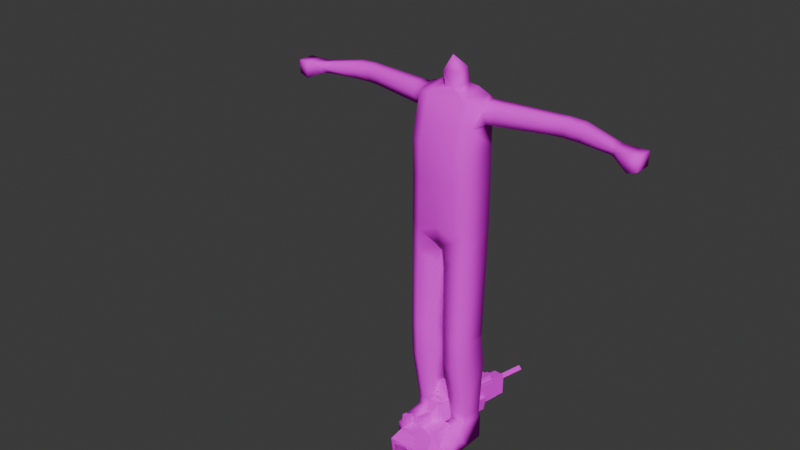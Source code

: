 # Source: generic_enemy.blend  (saved by Blender 5.1.30; exported with 4.5.12 LTS)
import bpy
from mathutils import Matrix  # noqa: F401  (used for matrix-valued properties, if any)

bpy.ops.wm.read_factory_settings(use_empty=True)
scene = bpy.context.scene
scene.name = 'Scene'

# ---- collections
col_collection = bpy.data.collections.new('Collection'); scene.collection.children.link(col_collection)

# ---- images (referenced by path relative to the original .blend; pixels are not part of the script)
import os
ASSET_DIR = os.environ.get("B2B_ASSET_DIR", "")  # directory of the original .blend (textures are referenced by path, not embedded)
HERE = os.path.dirname(os.path.abspath(__file__))  # packed textures are extracted next to this script under _unpacked/

def load_image(name, relpath, width, height, colorspace="sRGB"):
    """Load a texture the original file referenced (path relative to the .blend, or extracted next to this script)."""
    p = next((c for c in (os.path.join(HERE, relpath), os.path.join(ASSET_DIR, relpath)) if relpath and os.path.exists(c)), "")
    if p:
        img = bpy.data.images.load(p, check_existing=True)
        img.name = name
    else:  # same state as the original file: an image datablock whose file is absent (Cycles renders it pink)
        img = bpy.data.images.new(name, width, height)
        img.source = "FILE"
        img.filepath = "//" + (relpath or name)
    img.colorspace_settings.name = colorspace
    return img
img_enemy_png = load_image('enemy.png', 'enemy.png', 1024, 1024, 'sRGB')

# ---- materials (node trees are filled in below, after node groups)
mat_enemy = bpy.data.materials.new('enemy')

# ---- material node trees
mat_enemy.use_nodes = True; mat_enemy.node_tree.nodes.clear()
_N = mat_enemy.node_tree.nodes; _L = mat_enemy.node_tree.links
n0 = _N.new('ShaderNodeBsdfPrincipled'); n0.name = 'Principled BSDF'; n0.location = (-200, 100)
n0.inputs[2].default_value = 1.0
n0.inputs[3].default_value = 1.0
n1 = _N.new('ShaderNodeOutputMaterial'); n1.name = 'Material Output'; n1.location = (200, 100)
n2 = _N.new('ShaderNodeTexImage'); n2.name = 'Image Texture'; n2.location = (-490, 80)
n2.image = img_enemy_png
n2.interpolation = 'Closest'
_L.new(n0.outputs[0], n1.inputs[0])
_L.new(n2.outputs[0], n0.inputs[0])
n1.is_active_output = True

# ---- world
world_world = bpy.data.worlds.new('World'); scene.world = world_world
world_world.use_nodes = True; world_world.node_tree.nodes.clear()
_N = world_world.node_tree.nodes; _L = world_world.node_tree.links
n0 = _N.new('ShaderNodeOutputWorld'); n0.name = 'World Output'; n0.location = (200, 100)
n1 = _N.new('ShaderNodeBackground'); n1.name = 'Background'; n1.location = (-200, 100)
n1.inputs[0].default_value = (0.05088, 0.05088, 0.05088, 1.0)
_L.new(n1.outputs[0], n0.inputs[0])
n0.is_active_output = True
world_world.color = (0.05088, 0.05088, 0.05088)
world_world.sun_shadow_jitter_overblur = 0.0

# ---- meshes
me_cube = bpy.data.meshes.new('Cube')
me_cube.from_pydata([(0.1365, -0.06751, 0.409), (0.02867, -0.05961, 0.409), (0.04999, -0.01617, 0.108), (0.1282, -0.02328, 0.108), (0.1365, -0.0769, 1.436), (0.1365, -0.035, 1.624), (0.156, 0.05683, 1.436), (0.1478, 0.06604, 0.108), (0.04999, 0.04398, 0.108), (0.156, 0.06124, 1.279), (0.1365, -0.0725, 1.279), (0.02867, 0.03477, 0.5412), (0.02867, -0.06398, 0.5412), (0.156, 0.06124, 1.083), (0.1365, -0.0725, 1.083), (0.156, 0.0403, 0.5412), (0.1365, -0.0725, 0.5412), (0.01528, 0.07958, 0.9828), (0.01528, -0.06481, 0.9828), (0.0, 0.07385, 1.436), (0.0, 0.07385, 1.658), (0.0, -0.1, 1.436), (0.0, -0.04553, 1.624), (0.0, 0.07958, 1.279), (0.0, -0.09427, 1.279), (0.0, 0.07958, 1.083), (0.0, -0.09427, 1.083), (0.0, 0.07958, 0.9828), (0.0, -0.06481, 0.9828), (0.02867, 0.05356, 0.409), (0.156, 0.06176, 0.409), (0.156, 0.05729, 1.53), (0.1365, -0.05595, 1.53), (0.0, -0.07276, 1.53), (0.0, 0.07385, 1.547), (0.156, 0.05946, 1.634), (0.156, 0.01813, 1.628), (0.156, 0.01813, 1.534), (0.4834, 0.1022, 1.628), (0.4834, 0.05653, 1.628), (0.4834, 0.1022, 1.554), (0.4834, 0.05653, 1.554), (0.7253, 0.07163, 1.594), (0.7253, 0.0164, 1.594), (0.7253, 0.07163, 1.549), (0.7253, 0.0164, 1.549), (0.5532, 0.05339, 1.554), (0.5532, 0.05339, 1.625), (0.5532, 0.1029, 1.625), (0.5532, 0.1029, 1.554), (0.7865, 0.07163, 1.594), (0.7865, -0.00634, 1.594), (0.7865, 0.07163, 1.519), (0.7865, -0.00634, 1.519), (0.8289, 0.07163, 1.594), (0.8289, -0.00634, 1.594), (0.8289, 0.07163, 1.534), (0.8289, -0.00634, 1.534), (0.1478, -0.02328, -0.003132), (0.1478, 0.06604, -0.003132), (0.04999, -0.02328, -0.003132), (0.04999, 0.06604, -0.003132), (0.1478, -0.09292, 0.07238), (0.04999, -0.09292, 0.07238), (0.1478, -0.09292, -0.003132), (0.04999, -0.09292, -0.003132), (0.1478, -0.1488, 0.05999), (0.1478, -0.1488, -0.003132), (0.04999, -0.1599, 0.06207), (0.08331, -0.1743, 0.05999), (0.08331, -0.1743, -0.003132), (0.04999, -0.1599, -0.003132), (0.0, 0.06281, 1.671), (0.0352, 0.06281, 1.671), (0.0352, -0.0003153, 1.655), (0.0, -0.0003153, 1.655), (0.0, 0.04793, 1.742), (0.0352, 0.04793, 1.742), (0.0352, -0.01519, 1.726), (0.0, -0.01519, 1.726), (0.0, -0.0007161, 1.794), (0.156, 0.05695, 0.972), (0.01802, 0.04934, 0.8922), (0.1365, -0.0725, 0.972), (0.01802, -0.05539, 0.8922), (0.4326, 0.09678, 1.553), (0.4326, 0.05021, 1.554), (0.4326, 0.09678, 1.628), (0.4326, 0.05021, 1.628), (0.04721, 0.04523, 0.1473), (0.04721, -0.02184, 0.1473), (0.1292, -0.02437, 0.1473), (0.1488, 0.05225, 0.1473), (0.02811, 0.03554, 0.5598), (0.02811, -0.06352, 0.5598), (0.156, 0.04118, 0.564), (0.1365, -0.0725, 0.564), (0.6922, 0.03928, 1.55), (0.6922, 0.07561, 1.55), (0.6922, 0.03928, 1.6), (0.6922, 0.07561, 1.6), (0.09395, -0.08778, 0.409), (0.09295, -0.09427, 0.5412), (0.09929, -0.03171, 0.1473), (0.09196, -0.08835, 0.9349), (0.0917, -0.08694, 1.037), (0.1001, -0.02328, 0.108), (0.0929, -0.09394, 0.5619), (0.07955, 0.074, 0.9278), (0.09596, 0.06604, 0.108), (0.08509, 0.05236, 0.5412), (0.09535, 0.0679, 0.1473), (0.08479, 0.05351, 0.5616), (0.07811, 0.07958, 1.028), (0.09132, 0.08026, 0.409), (0.08629, -0.09427, 1.279), (0.08673, -0.04553, 1.624), (0.08469, -0.07276, 1.53), (0.08266, -0.1, 1.436), (0.08985, -0.09427, 1.083), (0.08982, -0.02075, 1.641), (0.08143, 0.06237, 1.666), (0.08149, 0.07958, 1.279), (0.08417, 0.06919, 1.658), (0.08268, 0.07385, 1.547), (0.07886, 0.07958, 1.083), (0.0812, 0.07385, 1.436), (0.6922, 0.022, 1.576), (0.4834, 0.05072, 1.591), (0.156, -0.01322, 1.587), (0.7253, 0.0164, 1.574), (0.5532, 0.04548, 1.586), (0.4326, 0.04019, 1.591), (0.6922, 0.08247, 1.575), (0.4326, 0.1177, 1.595), (0.7253, 0.07163, 1.572), (0.5532, 0.1279, 1.59), (0.4834, 0.1268, 1.595), (0.156, 0.05273, 1.592), (0.1357, 0.05804, 1.646), (0.1973, 0.02291, 1.537), (0.1973, 0.02291, 1.628), (0.1973, 0.06503, 1.633), (0.1973, -0.00526, 1.588), (0.1973, 0.06242, 1.593), (0.1973, 0.06317, 1.534)], [], [(34, 20, 123, 124), (32, 31, 37), (16, 102, 101, 0), (12, 11, 29, 1), (15, 16, 0, 30), (19, 126, 122, 23), (11, 110, 114, 29), (6, 4, 10, 9), (96, 107, 102, 16), (23, 122, 125, 25), (9, 10, 14, 13), (91, 103, 106, 3), (27, 17, 18, 28), (90, 89, 8, 2), (92, 91, 3, 7), (25, 113, 17, 27), (2, 8, 61, 60), (14, 119, 105), (93, 112, 110, 11), (95, 96, 16, 15), (94, 93, 11, 12), (10, 115, 119, 14), (4, 118, 115, 10), (32, 5, 116, 117), (89, 111, 109, 8), (4, 32, 117, 118), (6, 31, 32, 4), (19, 34, 124, 126), (86, 85, 40, 41), (5, 32, 37, 129, 36), (99, 127, 130, 43), (85, 134, 137, 40), (88, 132, 128, 39), (87, 88, 39, 38), (43, 130, 45, 53, 51), (100, 99, 43, 42), (97, 98, 44, 45), (98, 133, 135, 44), (40, 137, 136, 49), (41, 40, 49, 46), (38, 39, 47, 48), (39, 128, 131, 47), (51, 53, 57, 55), (42, 43, 51, 50), (45, 44, 52, 53), (44, 135, 42, 50, 52), (56, 54, 55, 57), (50, 51, 55, 54), (53, 52, 56, 57), (52, 50, 54, 56), (59, 58, 60, 61), (2, 60, 65, 63), (7, 3, 58, 59), (8, 109, 7, 59, 61), (64, 62, 66, 67), (3, 106, 2, 63, 62), (58, 3, 62, 64), (60, 58, 64, 65), (70, 69, 68, 71), (62, 63, 68, 69, 66), (66, 69, 70, 67), (63, 65, 71, 68), (65, 64, 67, 70, 71), (74, 73, 77, 78), (22, 116, 120, 74, 75), (77, 76, 80), (75, 74, 78, 79), (73, 72, 76, 77), (78, 77, 80), (79, 78, 80), (18, 17, 82, 84), (13, 14, 83, 81), (17, 113, 108, 82), (14, 105, 104, 83), (142, 141, 88, 87), (141, 143, 132, 88), (145, 144, 134, 85), (140, 145, 85, 86), (29, 114, 111, 89), (30, 0, 91, 92), (1, 29, 89, 90), (0, 101, 103, 91), (84, 82, 93, 94), (81, 83, 96, 95), (82, 108, 112, 93), (83, 104, 107, 96), (49, 136, 133, 98), (46, 49, 98, 97), (48, 47, 99, 100), (47, 131, 127, 99), (102, 107, 94, 12), (106, 103, 90, 2), (101, 102, 12, 1), (103, 101, 1, 90), (105, 26, 28, 18), (107, 104, 84, 94), (104, 105, 18, 84), (111, 114, 30, 92), (112, 108, 81, 95), (114, 110, 15, 30), (109, 111, 92, 7), (108, 113, 13, 81), (110, 112, 95, 15), (113, 25, 125), (115, 118, 21, 24), (117, 116, 22, 33), (105, 119, 26), (119, 115, 24, 26), (118, 117, 33, 21), (120, 116, 5), (120, 121, 73, 74), (125, 122, 9, 13), (122, 126, 6, 9), (126, 124, 31, 6), (125, 13, 113), (121, 123, 20, 72, 73), (128, 132, 86, 41), (130, 127, 97, 45), (143, 129, 37, 140), (127, 131, 46, 97), (131, 128, 41, 46), (137, 134, 87, 38), (144, 138, 35, 142), (133, 136, 48, 100), (135, 133, 100, 42), (136, 137, 38, 48), (124, 123, 139, 35, 31), (31, 35, 138), (139, 123, 121), (120, 5, 139, 121), (36, 35, 139), (5, 36, 139), (134, 144, 142, 87), (132, 143, 140, 86), (37, 31, 145, 140), (31, 138, 144, 145), (36, 129, 143, 141), (35, 36, 141, 142)])
me_cube.polygons.foreach_set('use_smooth', [True] * 138)
_k = {(44, 45): 0.57768, (52, 53): 0.57768, (45, 53): 0.57768, (44, 52): 0.57768, (54, 55): 0.79758, (54, 56): 0.79758, (55, 57): 0.79758, (56, 57): 1.0, (53, 57): 0.57768, (52, 56): 0.57768}
me_cube.attributes.new('crease_edge', 'FLOAT', 'EDGE').data.foreach_set('value', [_k.get((min(e.vertices), max(e.vertices)), 0.0) for e in me_cube.edges])
_uv = me_cube.uv_layers.new(name='UVMap')
_uv.uv.foreach_set('vector', [0.1468, 0.7982, 0.1468, 0.8214, 0.1644, 0.8214, 0.1641, 0.7982, 0.1794, 0.7946, 0.1794, 0.7988, 0.1794, 0.7992, 0.125, 0.4688, 0.07083, 0.4688, 0.07168, 0.375, 0.125, 0.375, 0.1528, 0.5878, 0.1528, 0.5878, 0.1528, 0.5601, 0.1528, 0.5601, 0.1794, 0.5878, 0.1794, 0.5878, 0.1794, 0.5601, 0.1794, 0.5601, 0.1468, 0.775, 0.1638, 0.775, 0.1638, 0.7422, 0.1468, 0.7422, 0.1528, 0.5878, 0.1646, 0.5878, 0.1659, 0.5601, 0.1528, 0.5601, 0.1794, 0.775, 0.1794, 0.775, 0.1794, 0.7422, 0.1794, 0.7422, 0.3401, 0.3982, 0.3283, 0.3975, 0.3283, 0.3898, 0.3401, 0.3898, 0.1468, 0.7422, 0.1638, 0.7422, 0.1633, 0.7011, 0.1468, 0.7011, 0.1794, 0.7422, 0.1794, 0.7422, 0.1794, 0.7011, 0.1794, 0.7011, 0.1779, 0.5053, 0.1676, 0.5053, 0.1677, 0.4971, 0.1777, 0.4971, 0.1468, 0.6802, 0.15, 0.6802, 0.15, 0.6802, 0.1468, 0.6802, 0.1567, 0.5053, 0.1567, 0.5053, 0.1572, 0.4971, 0.1572, 0.4971, 0.1779, 0.5053, 0.1779, 0.5053, 0.1777, 0.4971, 0.1777, 0.4971, 0.009997, 0.6876, 0.0588, 0.6529, 0.01954, 0.6249, 0.009997, 0.6249, 0.5328, 0.3495, 0.5328, 0.3495, 0.5328, 0.28, 0.5328, 0.28, 0.1075, 0.6876, 0.06613, 0.6876, 0.06728, 0.6589, 0.1527, 0.5916, 0.1645, 0.592, 0.1646, 0.5878, 0.1528, 0.5878, 0.3704, 0.3988, 0.345, 0.3988, 0.345, 0.3905, 0.3702, 0.3905, 0.3121, 0.3963, 0.2385, 0.3963, 0.2391, 0.3892, 0.3121, 0.3892, 0.1797, 0.8281, 0.1518, 0.8281, 0.1532, 0.7578, 0.1797, 0.7578, 0.06932, 0.8722, 0.09508, 0.8722, 0.09381, 0.8042, 0.06932, 0.8042, 0.06932, 0.913, 0.06932, 0.9537, 0.09365, 0.9537, 0.09437, 0.913, 0.1567, 0.5053, 0.1667, 0.5053, 0.1669, 0.4971, 0.1572, 0.4971, 0.06932, 0.8722, 0.06932, 0.913, 0.09437, 0.913, 0.09508, 0.8722, 0.1794, 0.775, 0.1794, 0.7982, 0.1794, 0.7946, 0.1794, 0.775, 0.1468, 0.775, 0.1468, 0.7982, 0.1641, 0.7982, 0.1638, 0.775, 0.2373, 0.7996, 0.2373, 0.7996, 0.2479, 0.7997, 0.2479, 0.7997, 0.1794, 0.8143, 0.1794, 0.7946, 0.1794, 0.7992, 0.1794, 0.8066, 0.1794, 0.8151, 0.2916, 0.8092, 0.2916, 0.8043, 0.2985, 0.8038, 0.2985, 0.808, 0.2373, 0.7996, 0.2373, 0.8082, 0.2479, 0.8082, 0.2479, 0.7997, 0.2373, 0.8152, 0.2373, 0.8074, 0.2479, 0.8075, 0.2479, 0.8152, 0.2373, 0.8152, 0.2373, 0.8152, 0.2479, 0.8152, 0.2479, 0.8152, 0.521, 0.8437, 0.521, 0.826, 0.521, 0.8037, 0.576, 0.7769, 0.576, 0.8437, 0.2916, 0.8092, 0.2916, 0.8092, 0.2985, 0.808, 0.2985, 0.808, 0.2916, 0.7989, 0.2916, 0.7989, 0.2985, 0.7987, 0.2985, 0.7987, 0.2916, 0.7989, 0.2916, 0.8041, 0.2985, 0.8034, 0.2985, 0.7987, 0.125, 0.4609, 0.06054, 0.4609, 0.06585, 0.3828, 0.125, 0.3828, 0.2479, 0.7997, 0.2479, 0.7997, 0.2625, 0.7997, 0.2625, 0.7997, 0.2479, 0.8152, 0.2479, 0.8152, 0.2625, 0.8146, 0.2625, 0.8146, 0.2479, 0.8152, 0.2479, 0.8075, 0.2625, 0.8064, 0.2625, 0.8146, 0.576, 0.8437, 0.576, 0.7769, 0.6142, 0.7898, 0.6142, 0.8437, 0.521, 0.8437, 0.521, 0.8437, 0.576, 0.8437, 0.576, 0.8437, 0.521, 0.8037, 0.521, 0.8037, 0.576, 0.7769, 0.576, 0.7769, 0.521, 0.8037, 0.521, 0.8241, 0.521, 0.8437, 0.576, 0.8437, 0.576, 0.7769, 0.482, 0.8482, 0.482, 0.8619, 0.4, 0.8619, 0.4, 0.8482, 0.379, 0.8013, 0.482, 0.8013, 0.482, 0.8672, 0.379, 0.8672, 0.4, 0.8413, 0.482, 0.8413, 0.482, 0.8482, 0.4, 0.8482, 0.576, 0.7769, 0.576, 0.8437, 0.6142, 0.8437, 0.6142, 0.7898, 0.5938, 0.28, 0.5938, 0.28, 0.5328, 0.28, 0.5328, 0.28, 0.5328, 0.3495, 0.5328, 0.28, 0.5328, 0.28, 0.5328, 0.3272, 0.5938, 0.3495, 0.5938, 0.3495, 0.5938, 0.28, 0.5938, 0.28, 0.5328, 0.3495, 0.5615, 0.3495, 0.5938, 0.3495, 0.5938, 0.28, 0.5328, 0.28, 0.5938, 0.28, 0.5938, 0.3272, 0.5938, 0.3195, 0.5938, 0.28, 0.5938, 0.3495, 0.5641, 0.3495, 0.5328, 0.3495, 0.5328, 0.3272, 0.5938, 0.3272, 0.5938, 0.28, 0.5938, 0.3495, 0.5938, 0.3272, 0.5938, 0.28, 0.5328, 0.28, 0.5938, 0.28, 0.5938, 0.28, 0.5328, 0.28, 0.5536, 0.28, 0.5536, 0.3195, 0.5328, 0.3208, 0.5328, 0.28, 0.5938, 0.3272, 0.5328, 0.3272, 0.5328, 0.3208, 0.5536, 0.3195, 0.5938, 0.3195, 0.5938, 0.3195, 0.5536, 0.3195, 0.5536, 0.28, 0.5938, 0.28, 0.5328, 0.3272, 0.5328, 0.28, 0.5328, 0.28, 0.5328, 0.3208, 0.5328, 0.28, 0.5938, 0.28, 0.5938, 0.28, 0.5536, 0.28, 0.5328, 0.28, 0.1542, 0.8208, 0.1542, 0.8241, 0.1542, 0.8391, 0.1542, 0.8357, 0.1172, 0.9609, 0.1519, 0.9609, 0.154, 0.9652, 0.1328, 0.9688, 0.1172, 0.9688, 0.1542, 0.8391, 0.1468, 0.8391, 0.1554, 0.8499, 0.1172, 0.9688, 0.1328, 0.9688, 0.1328, 0.9922, 0.1172, 0.9922, 0.1542, 0.8241, 0.1468, 0.8241, 0.1468, 0.8391, 0.1542, 0.8391, 0.1542, 0.8357, 0.1542, 0.8391, 0.1554, 0.8499, 0.1468, 0.8357, 0.1542, 0.8357, 0.1468, 0.8499, 0.15, 0.6802, 0.15, 0.6802, 0.1506, 0.6612, 0.1506, 0.6612, 0.1075, 0.6876, 0.1075, 0.6876, 0.1075, 0.6181, 0.1075, 0.6181, 0.01954, 0.6249, 0.0588, 0.6529, 0.05969, 0.5905, 0.02126, 0.5683, 0.1075, 0.6876, 0.06728, 0.6589, 0.06745, 0.595, 0.1075, 0.6181, 0.1881, 0.8155, 0.1881, 0.8151, 0.2373, 0.8152, 0.2373, 0.8152, 0.1881, 0.8151, 0.1881, 0.8067, 0.2373, 0.8074, 0.2373, 0.8152, 0.1881, 0.7989, 0.1881, 0.8077, 0.2373, 0.8082, 0.2373, 0.7996, 0.1881, 0.7993, 0.1881, 0.7989, 0.2373, 0.7996, 0.2373, 0.7996, 0.1528, 0.5601, 0.1659, 0.5601, 0.1667, 0.5053, 0.1567, 0.5053, 0.1794, 0.5601, 0.1794, 0.5601, 0.1779, 0.5053, 0.1779, 0.5053, 0.1528, 0.5601, 0.1528, 0.5601, 0.1567, 0.5053, 0.1567, 0.5053, 0.1794, 0.5601, 0.1664, 0.5601, 0.1676, 0.5053, 0.1779, 0.5053, 0.3121, 0.5234, 0.2278, 0.5234, 0.2385, 0.3963, 0.3121, 0.3963, 0.3743, 0.5481, 0.345, 0.5481, 0.345, 0.3988, 0.3704, 0.3988, 0.1506, 0.6612, 0.1634, 0.6686, 0.1645, 0.592, 0.1527, 0.5916, 0.3401, 0.5475, 0.329, 0.5363, 0.3283, 0.3975, 0.3401, 0.3982, 0.2625, 0.7997, 0.2625, 0.8072, 0.2916, 0.8041, 0.2916, 0.7989, 0.2625, 0.7997, 0.2625, 0.7997, 0.2916, 0.7989, 0.2916, 0.7989, 0.2625, 0.8146, 0.2625, 0.8146, 0.2916, 0.8092, 0.2916, 0.8092, 0.2625, 0.8146, 0.2625, 0.8064, 0.2916, 0.8043, 0.2916, 0.8092, 0.3283, 0.3898, 0.3283, 0.3975, 0.3162, 0.3969, 0.3162, 0.3898, 0.1677, 0.4971, 0.1676, 0.5053, 0.1567, 0.5053, 0.1572, 0.4971, 0.07168, 0.375, 0.07083, 0.4688, 0.01562, 0.4688, 0.01562, 0.375, 0.1676, 0.5053, 0.1664, 0.5601, 0.1528, 0.5601, 0.1567, 0.5053, 0.06728, 0.6589, 0.009997, 0.6876, 0.009997, 0.6249, 0.01954, 0.6249, 0.3283, 0.3975, 0.329, 0.5363, 0.3162, 0.5234, 0.3162, 0.3969, 0.06745, 0.595, 0.06728, 0.6589, 0.01954, 0.6249, 0.02126, 0.5683, 0.1667, 0.5053, 0.1659, 0.5601, 0.1794, 0.5601, 0.1779, 0.5053, 0.1645, 0.592, 0.1634, 0.6686, 0.1794, 0.6779, 0.1794, 0.5925, 0.1659, 0.5601, 0.1646, 0.5878, 0.1794, 0.5878, 0.1794, 0.5601, 0.1669, 0.4971, 0.1667, 0.5053, 0.1779, 0.5053, 0.1777, 0.4971, 0.05969, 0.5905, 0.0588, 0.6529, 0.1075, 0.6876, 0.1075, 0.6181, 0.1646, 0.5878, 0.1645, 0.592, 0.1794, 0.5925, 0.1794, 0.5878, 0.0588, 0.6529, 0.009997, 0.6876, 0.05926, 0.6876, 0.09381, 0.8042, 0.09508, 0.8722, 0.1241, 0.8722, 0.1241, 0.8042, 0.09437, 0.913, 0.09365, 0.9537, 0.1241, 0.9537, 0.1241, 0.913, 0.06728, 0.6589, 0.06613, 0.6876, 0.009997, 0.6876, 0.1532, 0.7578, 0.1518, 0.8281, 0.1172, 0.8281, 0.1172, 0.7578, 0.09508, 0.8722, 0.09437, 0.913, 0.1241, 0.913, 0.1241, 0.8722, 0.154, 0.9652, 0.1519, 0.9609, 0.1797, 0.9609, 0.1656, 0.8178, 0.1638, 0.8231, 0.1542, 0.8241, 0.1542, 0.8208, 0.1633, 0.7011, 0.1638, 0.7422, 0.1794, 0.7422, 0.1794, 0.7011, 0.1638, 0.7422, 0.1638, 0.775, 0.1794, 0.775, 0.1794, 0.7422, 0.1638, 0.775, 0.1641, 0.7982, 0.1794, 0.7982, 0.1794, 0.775, 0.05926, 0.6876, 0.1075, 0.6876, 0.0588, 0.6529, 0.1638, 0.8231, 0.1644, 0.8214, 0.1468, 0.8214, 0.1468, 0.8241, 0.1542, 0.8241, 0.2479, 0.8075, 0.2373, 0.8074, 0.2373, 0.7996, 0.2479, 0.7997, 0.2985, 0.8038, 0.2916, 0.8043, 0.2916, 0.7989, 0.2985, 0.7987, 0.1881, 0.8067, 0.1794, 0.8066, 0.1794, 0.7992, 0.1881, 0.7993, 0.2916, 0.8043, 0.2625, 0.8064, 0.2625, 0.7997, 0.2916, 0.7989, 0.2625, 0.8064, 0.2479, 0.8075, 0.2479, 0.7997, 0.2625, 0.7997, 0.2479, 0.8082, 0.2373, 0.8082, 0.2373, 0.8152, 0.2479, 0.8152, 0.1881, 0.8077, 0.1794, 0.8076, 0.1794, 0.8155, 0.1881, 0.8155, 0.2916, 0.8041, 0.2625, 0.8072, 0.2625, 0.8146, 0.2916, 0.8092, 0.2985, 0.8034, 0.2916, 0.8041, 0.2916, 0.8092, 0.2985, 0.808, 0.06585, 0.3828, 0.06054, 0.4609, 0.007812, 0.4609, 0.007812, 0.3828, 0.1641, 0.7982, 0.1644, 0.8214, 0.1752, 0.8214, 0.1794, 0.8172, 0.1794, 0.7982, 0.1794, 0.7982, 0.1794, 0.8155, 0.1794, 0.8076, 0.1752, 0.8214, 0.1644, 0.8214, 0.1638, 0.8231, 0.1656, 0.8178, 0.1797, 0.9609, 0.1752, 0.8214, 0.1638, 0.8231, 0.1794, 0.8151, 0.1794, 0.8172, 0.1752, 0.8214, 0.1797, 0.9609, 0.1794, 0.8151, 0.1752, 0.8214, 0.2373, 0.8082, 0.1881, 0.8077, 0.1881, 0.8155, 0.2373, 0.8152, 0.2373, 0.8074, 0.1881, 0.8067, 0.1881, 0.7993, 0.2373, 0.7996, 0.1794, 0.7992, 0.1794, 0.7988, 0.1881, 0.7989, 0.1881, 0.7993, 0.1794, 0.7988, 0.1794, 0.8076, 0.1881, 0.8077, 0.1881, 0.7989, 0.1794, 0.8151, 0.1794, 0.8066, 0.1881, 0.8067, 0.1881, 0.8151, 0.1794, 0.8155, 0.1794, 0.8151, 0.1881, 0.8151, 0.1881, 0.8155])
me_cube.materials.append(mat_enemy)
me_cube.update()
me_plane = bpy.data.meshes.new('Plane')
me_plane.from_pydata([], [], [])
_uv = me_plane.uv_layers.new(name='UVMap')
_uv.uv.foreach_set('vector', [])
me_plane.update()
me_cube_002 = bpy.data.meshes.new('Cube.002')
me_cube_002.from_pydata([(0.00311, -0.012, -0.06), (0.024, -0.012, 0.06), (-0.04489, -0.012, -0.06), (-0.024, -0.012, 0.06), (0.00311, 0.012, -0.06), (0.024, 0.012, 0.06), (-0.04489, 0.012, -0.06), (-0.024, 0.012, 0.06), (0.3766, -0.02799, 0.06), (-0.03997, -0.02799, 0.06), (0.3766, 0.02799, 0.06), (-0.03997, 0.02799, 0.06), (0.3766, -0.02799, 0.1558), (-0.03997, -0.02799, 0.1558), (-0.03997, 0.02799, 0.1558), (0.3766, 0.02799, 0.1558), (0.3766, -0.0002444, 0.1127), (0.3766, 0.01627, 0.1292), (0.3766, -0.01627, 0.1288), (0.3766, 0.0002445, 0.1453), (0.5227, 0.01627, 0.1292), (0.5227, -0.0002444, 0.1127), (0.5227, 0.0002445, 0.1453), (0.5227, -0.01627, 0.1288), (0.1625, -0.01706, 0.06), (0.07103, -0.01706, 0.06), (0.1625, 0.01706, 0.06), (0.07103, 0.01706, 0.06), (0.1625, -0.01706, 0.03854), (0.07103, -0.01706, 0.03854), (0.07103, 0.01706, 0.03854), (0.1625, 0.01706, 0.03854), (0.1649, -0.01706, 0.02398), (0.07367, -0.01706, 0.01691), (0.07367, 0.01706, 0.01691), (0.1649, 0.01706, 0.02398), (0.1157, -0.01213, 0.1558), (-0.003985, -0.01213, 0.1558), (-0.003985, 0.01213, 0.1558), (0.1157, 0.01213, 0.1558), (0.1157, -0.01213, 0.1876), (-0.003985, -0.01213, 0.1876), (-0.003985, 0.01213, 0.1876), (0.1157, 0.01213, 0.1876), (0.1228, -0.02887, 0.1876), (-0.011, -0.02887, 0.1876), (-0.011, 0.02887, 0.1876), (0.1228, 0.02887, 0.1876), (0.1228, -0.02887, 0.2403), (-0.011, -0.02887, 0.2403), (-0.011, 0.02887, 0.2403), (0.1228, 0.02887, 0.2403), (-0.0563, -0.009737, 0.06), (-0.0563, 0.009737, 0.06), (-0.0563, -0.009737, 0.1019), (-0.0563, 0.009737, 0.1019), (-0.1883, -0.009737, 0.06), (-0.1883, 0.009737, 0.06), (-0.1883, -0.009737, 0.1019), (-0.1883, 0.009737, 0.1019), (-0.2064, -0.009737, 0.06), (-0.2064, 0.009737, 0.06), (-0.2064, -0.009737, 0.1558), (-0.2064, 0.009737, 0.1558), (-0.2337, -0.009737, 0.06), (-0.2337, 0.009737, 0.06), (-0.2337, -0.009737, 0.1558), (-0.2337, 0.009737, 0.1558)], [], [(0, 1, 3, 2), (2, 3, 7, 6), (6, 7, 5, 4), (4, 5, 1, 0), (2, 6, 4, 0), (14, 13, 12, 15), (11, 10, 8, 9), (10, 11, 14, 15), (9, 8, 12, 13), (8, 10, 15, 12), (13, 14, 55, 54), (21, 20, 22, 23), (18, 16, 21, 23), (19, 18, 23, 22), (17, 19, 22, 20), (16, 17, 20, 21), (31, 28, 32, 35), (27, 26, 31, 30), (24, 25, 29, 28), (26, 24, 28, 31), (25, 27, 30, 29), (34, 35, 32, 33), (29, 30, 34, 33), (30, 31, 35, 34), (28, 29, 33, 32), (11, 9, 52, 53), (52, 54, 58, 56), (36, 39, 43, 40), (38, 37, 41, 42), (39, 38, 42, 43), (37, 36, 40, 41), (46, 47, 44, 45), (50, 49, 48, 51), (47, 46, 50, 51), (45, 44, 48, 49), (44, 47, 51, 48), (46, 45, 49, 50), (14, 11, 53, 55), (9, 13, 54, 52), (59, 57, 61, 63), (54, 55, 59, 58), (55, 53, 57, 59), (53, 52, 56, 57), (61, 60, 64, 65), (57, 56, 60, 61), (56, 58, 62, 60), (58, 59, 63, 62), (65, 64, 66, 67), (60, 62, 66, 64), (62, 63, 67, 66), (63, 61, 65, 67)])
_uv = me_cube_002.uv_layers.new(name='UVMap')
_uv.uv.foreach_set('vector', [0.4244, 0.5007, 0.4043, 0.6158, 0.4504, 0.6158, 0.4704, 0.5007, 0.4704, 0.5007, 0.4504, 0.6158, 0.4504, 0.6158, 0.4704, 0.5007, 0.4704, 0.5007, 0.4504, 0.6158, 0.4043, 0.6158, 0.4244, 0.5007, 0.4244, 0.5007, 0.4043, 0.6158, 0.4043, 0.6158, 0.4244, 0.5007, 0.4704, 0.5007, 0.4704, 0.5007, 0.4244, 0.5007, 0.4244, 0.5007, 0.6477, 0.08244, 0.6477, 0.08244, 0.9874, 0.08244, 0.9874, 0.08244, 0.6477, 0.004338, 0.9874, 0.004338, 0.9874, 0.004338, 0.6477, 0.004338, 0.9874, 0.004338, 0.6477, 0.004338, 0.6477, 0.08244, 0.9874, 0.08244, 0.6477, 0.004338, 0.9874, 0.004338, 0.9874, 0.08244, 0.6477, 0.08244, 0.9874, 0.004338, 0.9874, 0.004338, 0.9874, 0.08244, 0.9874, 0.08244, 0.6477, 0.08244, 0.6477, 0.08244, 0.6344, 0.03852, 0.6344, 0.03852, 0.5716, 0.05114, 0.5716, 0.05114, 0.5716, 0.05114, 0.5716, 0.05114, 0.5716, 0.05114, 0.5716, 0.05114, 0.5716, 0.05114, 0.5716, 0.05114, 0.5716, 0.05114, 0.5716, 0.05114, 0.5716, 0.05114, 0.5716, 0.05114, 0.5716, 0.05114, 0.5716, 0.05114, 0.5716, 0.05114, 0.5716, 0.05114, 0.5716, 0.05114, 0.5716, 0.05114, 0.5716, 0.05114, 0.5716, 0.05114, 0.4809, 0.2679, 0.4809, 0.2679, 0.4833, 0.2542, 0.4833, 0.2542, 0.3885, 0.3541, 0.4809, 0.3541, 0.4809, 0.2679, 0.3885, 0.2679, 0.4809, 0.3541, 0.3885, 0.3541, 0.3885, 0.2679, 0.4809, 0.2679, 0.4809, 0.3541, 0.4809, 0.3541, 0.4809, 0.2679, 0.4809, 0.2679, 0.3885, 0.3541, 0.3885, 0.3541, 0.3885, 0.2679, 0.3885, 0.2679, 0.3912, 0.2511, 0.4833, 0.2542, 0.4833, 0.2542, 0.3912, 0.2511, 0.3885, 0.2679, 0.3885, 0.2679, 0.3912, 0.2511, 0.3912, 0.2511, 0.3885, 0.2679, 0.4809, 0.2679, 0.4833, 0.2542, 0.3912, 0.2511, 0.4809, 0.2679, 0.3885, 0.2679, 0.3912, 0.2511, 0.4833, 0.2542, 0.6477, 0.004338, 0.6477, 0.004338, 0.6344, 0.004338, 0.6344, 0.004338, 0.5462, 0.3187, 0.5462, 0.3187, 0.5462, 0.3187, 0.5462, 0.3187, 0.7477, 0.2438, 0.7147, 0.2438, 0.7147, 0.2438, 0.7477, 0.2438, 0.7147, 0.1774, 0.7477, 0.1774, 0.7477, 0.1774, 0.7147, 0.1774, 0.7147, 0.2438, 0.7147, 0.1774, 0.7147, 0.1774, 0.7147, 0.2438, 0.7477, 0.1774, 0.7477, 0.2438, 0.7477, 0.2438, 0.7477, 0.1774, 0.8033, 0.1758, 0.8033, 0.2438, 0.8033, 0.2438, 0.8033, 0.1758, 0.7594, 0.1758, 0.7594, 0.1758, 0.7594, 0.2438, 0.7594, 0.2438, 0.8033, 0.2438, 0.8033, 0.1758, 0.7594, 0.1758, 0.7594, 0.2438, 0.8033, 0.1758, 0.8033, 0.2438, 0.7594, 0.2438, 0.7594, 0.1758, 0.625, 0.1719, 0.7031, 0.1719, 0.7031, 0.25, 0.625, 0.25, 0.7031, 0.1719, 0.625, 0.1719, 0.625, 0.25, 0.7031, 0.25, 0.6477, 0.08244, 0.6477, 0.004338, 0.6344, 0.004338, 0.6344, 0.03852, 0.6477, 0.004338, 0.6477, 0.08244, 0.6344, 0.03852, 0.6344, 0.004338, 0.5462, 0.3187, 0.5462, 0.3187, 0.5462, 0.3187, 0.5462, 0.3187, 0.5462, 0.3187, 0.5462, 0.3187, 0.5462, 0.3187, 0.5462, 0.3187, 0.5462, 0.3187, 0.5462, 0.3187, 0.5462, 0.3187, 0.5462, 0.3187, 0.5462, 0.3187, 0.5462, 0.3187, 0.5462, 0.3187, 0.5462, 0.3187, 0.5462, 0.3187, 0.5462, 0.3187, 0.5462, 0.3187, 0.5462, 0.3187, 0.5462, 0.3187, 0.5462, 0.3187, 0.5462, 0.3187, 0.5462, 0.3187, 0.5462, 0.3187, 0.5462, 0.3187, 0.5462, 0.3187, 0.5462, 0.3187, 0.5462, 0.3187, 0.5462, 0.3187, 0.5462, 0.3187, 0.5462, 0.3187, 0.5462, 0.3187, 0.5462, 0.3187, 0.5462, 0.3187, 0.5462, 0.3187, 0.5462, 0.3187, 0.5462, 0.3187, 0.5462, 0.3187, 0.5462, 0.3187, 0.5462, 0.3187, 0.5462, 0.3187, 0.5462, 0.3187, 0.5462, 0.3187, 0.5462, 0.3187, 0.5462, 0.3187, 0.5462, 0.3187, 0.5462, 0.3187])
me_cube_002.materials.append(mat_enemy)
me_cube_002.update()
me_cube_004 = bpy.data.meshes.new('Cube.004')
me_cube_004.from_pydata([(0.01233, -0.012, -0.06), (0.024, -0.012, 0.06), (-0.03567, -0.012, -0.06), (-0.024, -0.012, 0.06), (0.01233, 0.012, -0.06), (0.024, 0.012, 0.06), (-0.03567, 0.012, -0.06), (-0.024, 0.012, 0.06), (0.3268, -0.0312, 0.06), (-0.06173, -0.0312, 0.06), (0.3268, 0.0312, 0.06), (-0.06173, 0.0312, 0.06), (0.3268, -0.0312, 0.1655), (-0.06173, -0.0312, 0.1655), (-0.06173, 0.0312, 0.1655), (0.3268, 0.0312, 0.1655), (-0.0876, -0.01248, 0.06), (-0.0876, 0.01248, 0.06), (-0.0876, -0.01248, 0.1176), (-0.0876, 0.01248, 0.1176), (-0.2038, -0.01248, 0.06), (-0.2038, 0.01248, 0.06), (-0.2038, -0.01248, 0.1176), (-0.2038, 0.01248, 0.1176), (-0.2218, -0.01248, 0.06), (-0.2218, 0.01248, 0.06), (-0.2218, -0.01248, 0.1655), (-0.2218, 0.01248, 0.1655), (-0.2437, -0.01248, 0.06), (-0.2437, 0.01248, 0.06), (-0.2437, -0.01248, 0.1655), (-0.2437, 0.01248, 0.1655), (0.3268, 0.000121, 0.1189), (0.3268, 0.01661, 0.1354), (0.3268, -0.01661, 0.1356), (0.3268, -0.000121, 0.1521), (0.3453, 0.01661, 0.1354), (0.3453, 0.000121, 0.1189), (0.3453, -0.000121, 0.1521), (0.3453, -0.01661, 0.1356), (0.1158, -0.03624, 0.02841), (0.1158, -0.04988, 0.09525), (0.1158, 0.03624, 0.02841), (0.1158, 0.04988, 0.09525), (0.2358, -0.03624, 0.02841), (0.2358, -0.04988, 0.09525), (0.2358, 0.03624, 0.02841), (0.2358, 0.04988, 0.09525)], [], [(0, 1, 3, 2), (2, 3, 7, 6), (6, 7, 5, 4), (4, 5, 1, 0), (2, 6, 4, 0), (14, 13, 12, 15), (11, 10, 8, 9), (14, 11, 17, 19), (10, 11, 14, 15), (9, 8, 12, 13), (8, 10, 15, 12), (19, 17, 21, 23), (13, 14, 19, 18), (11, 9, 16, 17), (9, 13, 18, 16), (20, 22, 26, 24), (18, 19, 23, 22), (16, 18, 22, 20), (17, 16, 20, 21), (27, 25, 29, 31), (21, 20, 24, 25), (23, 21, 25, 27), (22, 23, 27, 26), (29, 28, 30, 31), (26, 27, 31, 30), (24, 26, 30, 28), (25, 24, 28, 29), (32, 34, 35, 33), (37, 36, 38, 39), (34, 32, 37, 39), (35, 34, 39, 38), (33, 35, 38, 36), (32, 33, 36, 37), (40, 41, 43, 42), (42, 43, 47, 46), (46, 47, 45, 44), (44, 45, 41, 40), (42, 46, 44, 40), (47, 43, 41, 45)])
_uv = me_cube_004.uv_layers.new(name='UVMap')
_uv.uv.foreach_set('vector', [0.4268, 0.5107, 0.4172, 0.6091, 0.4566, 0.6091, 0.4661, 0.5107, 0.4661, 0.5107, 0.4566, 0.6091, 0.4566, 0.6091, 0.4661, 0.5107, 0.4661, 0.5107, 0.4566, 0.6091, 0.4172, 0.6091, 0.4268, 0.5107, 0.4268, 0.5107, 0.4172, 0.6091, 0.4172, 0.6091, 0.4268, 0.5107, 0.4661, 0.5107, 0.4661, 0.5107, 0.4268, 0.5107, 0.4268, 0.5107, 0.671, 0.4579, 0.671, 0.4579, 0.9914, 0.4579, 0.9914, 0.4579, 0.671, 0.3182, 0.9914, 0.3182, 0.9914, 0.3182, 0.671, 0.3182, 0.671, 0.4579, 0.671, 0.3182, 0.6496, 0.3182, 0.6496, 0.3945, 0.9914, 0.3182, 0.671, 0.3182, 0.671, 0.4579, 0.9914, 0.4579, 0.671, 0.3182, 0.9914, 0.3182, 0.9914, 0.4579, 0.671, 0.4579, 0.9914, 0.3182, 0.9914, 0.3182, 0.9914, 0.4579, 0.9914, 0.4579, 0.5462, 0.3187, 0.5462, 0.3187, 0.5462, 0.3187, 0.5462, 0.3187, 0.671, 0.4579, 0.671, 0.4579, 0.6496, 0.3945, 0.6496, 0.3945, 0.671, 0.3182, 0.671, 0.3182, 0.6496, 0.3182, 0.6496, 0.3182, 0.671, 0.3182, 0.671, 0.4579, 0.6496, 0.3945, 0.6496, 0.3182, 0.5462, 0.3187, 0.5462, 0.3187, 0.5462, 0.3187, 0.5462, 0.3187, 0.5462, 0.3187, 0.5462, 0.3187, 0.5462, 0.3187, 0.5462, 0.3187, 0.5462, 0.3187, 0.5462, 0.3187, 0.5462, 0.3187, 0.5462, 0.3187, 0.5462, 0.3187, 0.5462, 0.3187, 0.5462, 0.3187, 0.5462, 0.3187, 0.5462, 0.3187, 0.5462, 0.3187, 0.5462, 0.3187, 0.5462, 0.3187, 0.5462, 0.3187, 0.5462, 0.3187, 0.5462, 0.3187, 0.5462, 0.3187, 0.5462, 0.3187, 0.5462, 0.3187, 0.5462, 0.3187, 0.5462, 0.3187, 0.5462, 0.3187, 0.5462, 0.3187, 0.5462, 0.3187, 0.5462, 0.3187, 0.5462, 0.3187, 0.5462, 0.3187, 0.5462, 0.3187, 0.5462, 0.3187, 0.5462, 0.3187, 0.5462, 0.3187, 0.5462, 0.3187, 0.5462, 0.3187, 0.5462, 0.3187, 0.5462, 0.3187, 0.5462, 0.3187, 0.5462, 0.3187, 0.5462, 0.3187, 0.5462, 0.3187, 0.5462, 0.3187, 0.5462, 0.3187, 0.9914, 0.3962, 0.9914, 0.4183, 0.9914, 0.4401, 0.9914, 0.418, 0.5716, 0.05114, 0.5716, 0.05114, 0.5716, 0.05114, 0.5716, 0.05114, 0.5716, 0.05114, 0.5716, 0.05114, 0.5716, 0.05114, 0.5716, 0.05114, 0.5716, 0.05114, 0.5716, 0.05114, 0.5716, 0.05114, 0.5716, 0.05114, 0.5716, 0.05114, 0.5716, 0.05114, 0.5716, 0.05114, 0.5716, 0.05114, 0.5716, 0.05114, 0.5716, 0.05114, 0.5716, 0.05114, 0.5716, 0.05114, 0.3828, 0.3047, 0.3828, 0.3672, 0.3828, 0.3672, 0.3828, 0.3047, 0.3828, 0.3047, 0.3828, 0.3672, 0.4922, 0.3672, 0.4922, 0.3047, 0.4922, 0.3047, 0.4922, 0.3672, 0.4922, 0.3672, 0.4922, 0.3047, 0.4922, 0.3047, 0.4922, 0.3672, 0.3828, 0.3672, 0.3828, 0.3047, 0.3828, 0.3047, 0.4922, 0.3047, 0.4922, 0.3047, 0.3828, 0.3047, 0.4922, 0.3672, 0.3828, 0.3672, 0.3828, 0.3672, 0.4922, 0.3672])
me_cube_004.materials.append(mat_enemy)
me_cube_004.update()
me_cube_005 = bpy.data.meshes.new('Cube.005')
me_cube_005.from_pydata([(0.01169, -0.012, -0.06), (0.024, -0.012, 0.06), (-0.03631, -0.012, -0.06), (-0.024, -0.012, 0.06), (0.01169, 0.012, -0.06), (0.024, 0.012, 0.06), (-0.03631, 0.012, -0.06), (-0.024, 0.012, 0.06), (0.2959, -0.0322, 0.06), (-0.0465, -0.0322, 0.06), (0.2959, 0.0322, 0.06), (-0.0465, 0.0322, 0.06), (0.2959, -0.0322, 0.1494), (-0.0465, -0.0322, 0.1494), (-0.0465, 0.0322, 0.1494), (0.2959, 0.0322, 0.1494), (0.2856, -0.02183, 0.1845), (-0.03629, -0.02183, 0.1845), (-0.03629, 0.02183, 0.1845), (0.2856, 0.02183, 0.1845), (-0.1501, -0.01404, 0.06), (-0.1501, 0.01404, 0.06), (-0.1501, -0.01404, 0.09702), (-0.1501, 0.01404, 0.09702), (-0.1879, -0.01404, 0.06), (-0.1879, 0.01404, 0.06), (-0.1879, -0.01404, 0.1494), (-0.1879, 0.01404, 0.1494), (-0.2054, -0.01404, 0.06), (-0.2054, 0.01404, 0.06), (-0.2054, -0.01404, 0.1494), (-0.2054, 0.01404, 0.1494), (-0.05671, -0.01404, 0.06), (-0.05671, 0.01404, 0.06), (-0.05671, -0.01404, 0.09702), (-0.05671, 0.01404, 0.09702), (0.2959, -0.0005064, 0.1009), (0.2959, 0.01631, 0.1177), (0.2959, -0.01631, 0.1167), (0.2959, 0.0005064, 0.1335), (0.3117, 0.01631, 0.1177), (0.3117, -0.0005064, 0.1009), (0.3117, 0.0005064, 0.1335), (0.3117, -0.01631, 0.1167), (0.1613, -0.01789, 0.06108), (0.0897, -0.01789, 0.06108), (0.1613, 0.01789, 0.06108), (0.0897, 0.01789, 0.06108), (0.0897, -0.01789, -0.00956), (0.1613, -0.01789, -0.00956), (0.0897, 0.01789, -0.00956), (0.1613, 0.01789, -0.00956), (0.102, -0.01789, -0.07718), (0.1716, -0.01789, -0.06048), (0.102, 0.01789, -0.07718), (0.1716, 0.01789, -0.06048), (0.1375, -0.01789, -0.1274), (0.1931, -0.01789, -0.08236), (0.1375, 0.01789, -0.1274), (0.1931, 0.01789, -0.08236)], [], [(0, 1, 3, 2), (2, 3, 7, 6), (6, 7, 5, 4), (4, 5, 1, 0), (2, 6, 4, 0), (15, 14, 18, 19), (11, 10, 8, 9), (33, 32, 20, 21), (10, 11, 14, 15), (9, 8, 12, 13), (8, 10, 15, 12), (18, 17, 16, 19), (13, 12, 16, 17), (12, 15, 19, 16), (14, 13, 17, 18), (23, 21, 25, 27), (32, 34, 22, 20), (35, 33, 21, 23), (34, 35, 23, 22), (24, 26, 30, 28), (22, 23, 27, 26), (20, 22, 26, 24), (21, 20, 24, 25), (29, 28, 30, 31), (25, 24, 28, 29), (27, 25, 29, 31), (26, 27, 31, 30), (13, 14, 35, 34), (14, 11, 33, 35), (9, 13, 34, 32), (11, 9, 32, 33), (36, 38, 39, 37), (41, 40, 42, 43), (38, 36, 41, 43), (39, 38, 43, 42), (37, 39, 42, 40), (36, 37, 40, 41), (48, 50, 54, 52), (46, 44, 49, 51), (45, 47, 50, 48), (47, 46, 51, 50), (44, 45, 48, 49), (54, 55, 59, 58), (50, 51, 55, 54), (49, 48, 52, 53), (51, 49, 53, 55), (56, 58, 59, 57), (53, 52, 56, 57), (55, 53, 57, 59), (52, 54, 58, 56)])
_uv = me_cube_005.uv_layers.new(name='UVMap')
_uv.uv.foreach_set('vector', [0.4255, 0.5068, 0.4149, 0.6098, 0.4561, 0.6098, 0.4667, 0.5068, 0.4667, 0.5068, 0.4561, 0.6098, 0.4561, 0.6098, 0.4667, 0.5068, 0.4667, 0.5068, 0.4561, 0.6098, 0.4149, 0.6098, 0.4255, 0.5068, 0.4255, 0.5068, 0.4149, 0.6098, 0.4149, 0.6098, 0.4255, 0.5068, 0.4667, 0.5068, 0.4667, 0.5068, 0.4255, 0.5068, 0.4255, 0.5068, 0.9967, 0.7029, 0.6448, 0.7029, 0.6553, 0.7467, 0.9862, 0.7467, 0.6448, 0.5142, 0.9967, 0.5142, 0.9967, 0.5142, 0.6448, 0.5142, 0.5462, 0.3187, 0.5462, 0.3187, 0.5462, 0.3187, 0.5462, 0.3187, 0.9967, 0.5142, 0.6448, 0.5142, 0.6448, 0.7029, 0.9967, 0.7029, 0.6448, 0.5142, 0.9967, 0.5142, 0.9967, 0.7029, 0.6448, 0.7029, 0.9967, 0.5142, 0.9967, 0.5142, 0.9967, 0.7029, 0.9967, 0.7029, 0.6553, 0.7467, 0.6553, 0.7467, 0.9862, 0.7467, 0.9862, 0.7467, 0.6448, 0.7029, 0.9967, 0.7029, 0.9862, 0.7467, 0.6553, 0.7467, 0.9967, 0.7029, 0.9967, 0.7029, 0.9862, 0.7467, 0.9862, 0.7467, 0.6448, 0.7029, 0.6448, 0.7029, 0.6553, 0.7467, 0.6553, 0.7467, 0.5462, 0.3187, 0.5462, 0.3187, 0.5462, 0.3187, 0.5462, 0.3187, 0.5462, 0.3187, 0.5462, 0.3187, 0.5462, 0.3187, 0.5462, 0.3187, 0.5462, 0.3187, 0.5462, 0.3187, 0.5462, 0.3187, 0.5462, 0.3187, 0.5462, 0.3187, 0.5462, 0.3187, 0.5462, 0.3187, 0.5462, 0.3187, 0.5462, 0.3187, 0.5462, 0.3187, 0.5462, 0.3187, 0.5462, 0.3187, 0.5462, 0.3187, 0.5462, 0.3187, 0.5462, 0.3187, 0.5462, 0.3187, 0.5462, 0.3187, 0.5462, 0.3187, 0.5462, 0.3187, 0.5462, 0.3187, 0.5462, 0.3187, 0.5462, 0.3187, 0.5462, 0.3187, 0.5462, 0.3187, 0.5462, 0.3187, 0.5462, 0.3187, 0.5462, 0.3187, 0.5462, 0.3187, 0.5462, 0.3187, 0.5462, 0.3187, 0.5462, 0.3187, 0.5462, 0.3187, 0.5462, 0.3187, 0.5462, 0.3187, 0.5462, 0.3187, 0.5462, 0.3187, 0.5462, 0.3187, 0.5462, 0.3187, 0.5462, 0.3187, 0.5462, 0.3187, 0.6448, 0.7029, 0.6448, 0.7029, 0.6343, 0.6032, 0.6343, 0.6032, 0.6448, 0.7029, 0.6448, 0.5142, 0.6343, 0.5474, 0.6343, 0.6032, 0.6448, 0.5142, 0.6448, 0.7029, 0.6343, 0.6032, 0.6343, 0.5474, 0.6448, 0.5142, 0.6448, 0.5142, 0.6343, 0.5474, 0.6343, 0.5474, 0.9967, 0.609, 0.9967, 0.6328, 0.9967, 0.6582, 0.9967, 0.6344, 0.5716, 0.05114, 0.5716, 0.05114, 0.5716, 0.05114, 0.5716, 0.05114, 0.5716, 0.05114, 0.5716, 0.05114, 0.5716, 0.05114, 0.5716, 0.05114, 0.5716, 0.05114, 0.5716, 0.05114, 0.5716, 0.05114, 0.5716, 0.05114, 0.5716, 0.05114, 0.5716, 0.05114, 0.5716, 0.05114, 0.5716, 0.05114, 0.5716, 0.05114, 0.5716, 0.05114, 0.5716, 0.05114, 0.5716, 0.05114, 0.3906, 0.3125, 0.3906, 0.3125, 0.3906, 0.294, 0.3906, 0.294, 0.4766, 0.3594, 0.4766, 0.3594, 0.4766, 0.3125, 0.4766, 0.3125, 0.3906, 0.3594, 0.3906, 0.3594, 0.3906, 0.3125, 0.3906, 0.3125, 0.3906, 0.3594, 0.4766, 0.3594, 0.4766, 0.3125, 0.3906, 0.3125, 0.4766, 0.3594, 0.3906, 0.3594, 0.3906, 0.3125, 0.4766, 0.3125, 0.3906, 0.294, 0.4766, 0.2734, 0.4766, 0.25, 0.3906, 0.258, 0.3906, 0.3125, 0.4766, 0.3125, 0.4766, 0.2734, 0.3906, 0.294, 0.4766, 0.3125, 0.3906, 0.3125, 0.3906, 0.294, 0.4766, 0.2734, 0.4766, 0.3125, 0.4766, 0.3125, 0.4766, 0.2734, 0.4766, 0.2734, 0.3906, 0.258, 0.3906, 0.258, 0.4766, 0.25, 0.4766, 0.25, 0.4766, 0.2734, 0.3906, 0.294, 0.3906, 0.258, 0.4766, 0.25, 0.4766, 0.2734, 0.4766, 0.2734, 0.4766, 0.25, 0.4766, 0.25, 0.3906, 0.294, 0.3906, 0.294, 0.3906, 0.258, 0.3906, 0.258])
me_cube_005.materials.append(mat_enemy)
me_cube_005.update()
me_cube_006 = bpy.data.meshes.new('Cube.006')
me_cube_006.from_pydata([(0.01671, -0.012, -0.06), (0.024, -0.012, 0.06), (-0.03129, -0.012, -0.06), (-0.024, -0.012, 0.06), (0.01671, 0.012, -0.06), (0.024, 0.012, 0.06), (-0.03129, 0.012, -0.06), (-0.024, 0.012, 0.06), (0.1612, -0.02556, 0.05861), (-0.03592, -0.02556, 0.05861), (0.1612, 0.02556, 0.05861), (-0.03592, 0.02556, 0.05861), (0.1612, -0.02556, 0.1239), (-0.03592, -0.02556, 0.1239), (-0.03592, 0.02556, 0.1239), (0.1612, 0.02556, 0.1239), (0.1612, -0.0002062, 0.08573), (0.1612, 0.01658, 0.1025), (0.1612, -0.01658, 0.1021), (0.1612, 0.0002063, 0.1189), (0.1852, 0.01658, 0.1025), (0.1852, -0.0002062, 0.08573), (0.1852, 0.0002063, 0.1189), (0.1852, -0.01658, 0.1021)], [], [(0, 1, 3, 2), (2, 3, 7, 6), (6, 7, 5, 4), (4, 5, 1, 0), (2, 6, 4, 0), (14, 13, 12, 15), (11, 10, 8, 9), (10, 11, 14, 15), (9, 8, 12, 13), (8, 10, 15, 12), (11, 9, 13, 14), (21, 20, 22, 23), (18, 16, 21, 23), (19, 18, 23, 22), (17, 19, 22, 20), (16, 17, 20, 21)])
_uv = me_cube_006.uv_layers.new(name='UVMap')
_uv.uv.foreach_set('vector', [0.4084, 0.503, 0.4012, 0.6212, 0.4639, 0.6212, 0.4711, 0.503, 0.4711, 0.503, 0.4639, 0.6212, 0.4639, 0.6212, 0.4711, 0.503, 0.4711, 0.503, 0.4639, 0.6212, 0.4012, 0.6212, 0.4084, 0.503, 0.4084, 0.503, 0.4012, 0.6212, 0.4012, 0.6212, 0.4084, 0.503, 0.4711, 0.503, 0.4711, 0.503, 0.4084, 0.503, 0.4084, 0.503, 0.6328, 0.9922, 0.6328, 0.9922, 0.9922, 0.9922, 0.9922, 0.9922, 0.6328, 0.875, 0.9922, 0.875, 0.9922, 0.875, 0.6328, 0.875, 0.9922, 0.875, 0.6328, 0.875, 0.6328, 0.9922, 0.9922, 0.9922, 0.6328, 0.875, 0.9922, 0.875, 0.9922, 0.9922, 0.6328, 0.9922, 0.9922, 0.875, 0.9922, 0.875, 0.9922, 0.9922, 0.9922, 0.9922, 0.9992, 0.7725, 0.9215, 0.7725, 0.9215, 0.8926, 0.9992, 0.8926, 0.5716, 0.05114, 0.5716, 0.05114, 0.5716, 0.05114, 0.5716, 0.05114, 0.5716, 0.05114, 0.5716, 0.05114, 0.5716, 0.05114, 0.5716, 0.05114, 0.5716, 0.05114, 0.5716, 0.05114, 0.5716, 0.05114, 0.5716, 0.05114, 0.5716, 0.05114, 0.5716, 0.05114, 0.5716, 0.05114, 0.5716, 0.05114, 0.5716, 0.05114, 0.5716, 0.05114, 0.5716, 0.05114, 0.5716, 0.05114])
me_cube_006.materials.append(mat_enemy)
me_cube_006.update()
me_cube_007 = bpy.data.meshes.new('Cube.007')
me_cube_007.from_pydata([(-0.3433, -0.01925, 1.532), (-0.3433, -0.01925, 1.65), (-0.3433, 0.1052, 1.532), (-0.3433, 0.1052, 1.65), (-0.1959, -0.05036, 1.531), (-0.1959, -0.05036, 1.652), (-0.1959, 0.08477, 1.531), (-0.1959, 0.08477, 1.652), (-0.3433, -0.03057, 1.591), (-0.3433, 0.1224, 1.591), (-0.1959, 0.09732, 1.591), (-0.1959, -0.06882, 1.591)], [], [(8, 1, 3, 9), (9, 3, 7, 10), (10, 7, 5, 11), (11, 5, 1, 8), (2, 6, 4, 0), (7, 3, 1, 5), (4, 11, 8, 0), (6, 10, 11, 4), (2, 9, 10, 6), (0, 8, 9, 2)])
_uv = me_cube_007.uv_layers.new(name='UVMap')
_uv.uv.foreach_set('vector', [0.4628, 0.9291, 0.4628, 0.9291, 0.4628, 0.9291, 0.4628, 0.9291, 0.4628, 0.9291, 0.4628, 0.9291, 0.4628, 0.9291, 0.4628, 0.9291, 0.4628, 0.9291, 0.4628, 0.9291, 0.4628, 0.9291, 0.4628, 0.9291, 0.5625, 1.0, 0.5, 1.0, 0.5, 0.8828, 0.5625, 0.8828, 0.4628, 0.9291, 0.4628, 0.9291, 0.4628, 0.9291, 0.4628, 0.9291, 0.4628, 0.9291, 0.4628, 0.9291, 0.4628, 0.9291, 0.4628, 0.9291, 0.625, 1.0, 0.5625, 1.0, 0.5625, 0.8828, 0.625, 0.8828, 0.4628, 0.9291, 0.4628, 0.9291, 0.4628, 0.9291, 0.4628, 0.9291, 0.4628, 0.9291, 0.4628, 0.9291, 0.4628, 0.9291, 0.4628, 0.9291, 0.4628, 0.9291, 0.4628, 0.9291, 0.4628, 0.9291, 0.4628, 0.9291])
me_cube_007.materials.append(mat_enemy)
me_cube_007.update()
me_cube_008 = bpy.data.meshes.new('Cube.008')
me_cube_008.from_pydata([(-0.3433, -0.01925, 1.532), (-0.3433, -0.01925, 1.65), (-0.3433, 0.1052, 1.532), (-0.3433, 0.1052, 1.65), (-0.1959, -0.05036, 1.531), (-0.1959, -0.05036, 1.652), (-0.1959, 0.08477, 1.531), (-0.1959, 0.08477, 1.652), (-0.3433, -0.03057, 1.591), (-0.3433, 0.1224, 1.591), (-0.1959, 0.09732, 1.591), (-0.1959, -0.06882, 1.591)], [], [(8, 1, 3, 9), (9, 3, 7, 10), (10, 7, 5, 11), (11, 5, 1, 8), (2, 6, 4, 0), (7, 3, 1, 5), (4, 11, 8, 0), (6, 10, 11, 4), (2, 9, 10, 6), (0, 8, 9, 2)])
_uv = me_cube_008.uv_layers.new(name='UVMap')
_uv.uv.foreach_set('vector', [0.4628, 0.6757, 0.4628, 0.6757, 0.4628, 0.6757, 0.4628, 0.6757, 0.4628, 0.6757, 0.4628, 0.6757, 0.4628, 0.6757, 0.4628, 0.6757, 0.4628, 0.6757, 0.4628, 0.6757, 0.4628, 0.6757, 0.4628, 0.6757, 0.5625, 0.7465, 0.5, 0.7465, 0.5, 0.6294, 0.5625, 0.6294, 0.4628, 0.6757, 0.4628, 0.6757, 0.4628, 0.6757, 0.4628, 0.6757, 0.4628, 0.6757, 0.4628, 0.6757, 0.4628, 0.6757, 0.4628, 0.6757, 0.625, 0.7465, 0.5625, 0.7465, 0.5625, 0.6294, 0.625, 0.6294, 0.4628, 0.6757, 0.4628, 0.6757, 0.4628, 0.6757, 0.4628, 0.6757, 0.4628, 0.6757, 0.4628, 0.6757, 0.4628, 0.6757, 0.4628, 0.6757, 0.4628, 0.6757, 0.4628, 0.6757, 0.4628, 0.6757, 0.4628, 0.6757])
me_cube_008.materials.append(mat_enemy)
me_cube_008.update()
me_cube_009 = bpy.data.meshes.new('Cube.009')
me_cube_009.from_pydata([(-0.3433, -0.01925, 1.532), (-0.3433, -0.01925, 1.65), (-0.3433, 0.1052, 1.532), (-0.3433, 0.1052, 1.65), (-0.1959, -0.05036, 1.531), (-0.1959, -0.05036, 1.652), (-0.1959, 0.08477, 1.531), (-0.1959, 0.08477, 1.652), (-0.3433, -0.03057, 1.591), (-0.3433, 0.1224, 1.591), (-0.1959, 0.09732, 1.591), (-0.1959, -0.06882, 1.591)], [], [(8, 1, 3, 9), (9, 3, 7, 10), (10, 7, 5, 11), (11, 5, 1, 8), (2, 6, 4, 0), (7, 3, 1, 5), (4, 11, 8, 0), (6, 10, 11, 4), (2, 9, 10, 6), (0, 8, 9, 2)])
_uv = me_cube_009.uv_layers.new(name='UVMap')
_uv.uv.foreach_set('vector', [0.4628, 0.4271, 0.4628, 0.4271, 0.4628, 0.4271, 0.4628, 0.4271, 0.4628, 0.4271, 0.4628, 0.4271, 0.4628, 0.4271, 0.4628, 0.4271, 0.4628, 0.4271, 0.4628, 0.4271, 0.4628, 0.4271, 0.4628, 0.4271, 0.5625, 0.498, 0.5, 0.498, 0.5, 0.3808, 0.5625, 0.3808, 0.4628, 0.4271, 0.4628, 0.4271, 0.4628, 0.4271, 0.4628, 0.4271, 0.4628, 0.4271, 0.4628, 0.4271, 0.4628, 0.4271, 0.4628, 0.4271, 0.625, 0.498, 0.5625, 0.498, 0.5625, 0.3808, 0.625, 0.3808, 0.4628, 0.4271, 0.4628, 0.4271, 0.4628, 0.4271, 0.4628, 0.4271, 0.4628, 0.4271, 0.4628, 0.4271, 0.4628, 0.4271, 0.4628, 0.4271, 0.4628, 0.4271, 0.4628, 0.4271, 0.4628, 0.4271, 0.4628, 0.4271])
me_cube_009.materials.append(mat_enemy)
me_cube_009.update()
me_cube_010 = bpy.data.meshes.new('Cube.010')
me_cube_010.from_pydata([(-0.3433, -0.01925, 1.532), (-0.3433, -0.01925, 1.65), (-0.3433, 0.1052, 1.532), (-0.3433, 0.1052, 1.65), (-0.1959, -0.05036, 1.531), (-0.1959, -0.05036, 1.652), (-0.1959, 0.08477, 1.531), (-0.1959, 0.08477, 1.652), (-0.3433, -0.03057, 1.591), (-0.3433, 0.1224, 1.591), (-0.1959, 0.09732, 1.591), (-0.1959, -0.06882, 1.591)], [], [(8, 1, 3, 9), (9, 3, 7, 10), (10, 7, 5, 11), (11, 5, 1, 8), (2, 6, 4, 0), (7, 3, 1, 5), (4, 11, 8, 0), (6, 10, 11, 4), (2, 9, 10, 6), (0, 8, 9, 2)])
_uv = me_cube_010.uv_layers.new(name='UVMap')
_uv.uv.foreach_set('vector', [0.4628, 0.1761, 0.4628, 0.1761, 0.4628, 0.1761, 0.4628, 0.1761, 0.4628, 0.1761, 0.4628, 0.1761, 0.4628, 0.1761, 0.4628, 0.1761, 0.4628, 0.1761, 0.4628, 0.1761, 0.4628, 0.1761, 0.4628, 0.1761, 0.5625, 0.247, 0.5, 0.247, 0.5, 0.1298, 0.5625, 0.1298, 0.4628, 0.1761, 0.4628, 0.1761, 0.4628, 0.1761, 0.4628, 0.1761, 0.4628, 0.1761, 0.4628, 0.1761, 0.4628, 0.1761, 0.4628, 0.1761, 0.625, 0.247, 0.5625, 0.247, 0.5625, 0.1298, 0.625, 0.1298, 0.4628, 0.1761, 0.4628, 0.1761, 0.4628, 0.1761, 0.4628, 0.1761, 0.4628, 0.1761, 0.4628, 0.1761, 0.4628, 0.1761, 0.4628, 0.1761, 0.4628, 0.1761, 0.4628, 0.1761, 0.4628, 0.1761, 0.4628, 0.1761])
me_cube_010.materials.append(mat_enemy)
me_cube_010.update()
me_cube_001 = bpy.data.meshes.new('Cube.001')
me_cube_001.from_pydata([(0.06742, -0.12, 1.68), (0.06742, 0.12, 1.717), (0.06742, 0.12, 1.8), (0.06742, -0.12, 1.8), (0.03556, -0.1692, 1.775), (0.03556, -0.1692, 1.705), (0.1176, 0.07227, 1.8), (0.1121, 0.07227, 1.75), (0.09488, -0.07227, 1.72), (0.1151, 0.05085, 1.919), (0.111, -0.06225, 1.9), (0.1121, -0.07227, 1.803), (0.06742, 0.12, 1.914), (0.06742, 0.06562, 1.969), (0.06742, -0.0773, 1.969), (0.06742, -0.12, 1.926), (0.0, 0.12, 1.717), (0.0, -0.12, 1.68), (0.0, -0.12, 1.8), (0.0, 0.12, 1.8), (0.0, -0.1692, 1.705), (0.0, -0.1692, 1.775), (0.0, 0.06562, 1.969), (0.0, 0.12, 1.914), (0.0, -0.0773, 1.969), (0.0, -0.12, 1.926)], [], [(0, 1, 7, 8), (16, 1, 0, 17), (0, 3, 4, 5), (16, 19, 2, 1), (17, 0, 5, 20), (6, 9, 10, 11), (7, 6, 11, 8), (3, 0, 8, 11), (1, 2, 6, 7), (12, 13, 9), (22, 13, 12, 23), (19, 23, 12, 2), (2, 12, 9, 6), (14, 15, 10), (10, 15, 3, 11), (9, 13, 14, 10), (13, 22, 24, 14), (3, 15, 25, 18), (14, 24, 25, 15), (3, 18, 21, 4), (5, 4, 21, 20)])
_uv = me_cube_001.uv_layers.new(name='UVMap')
_uv.uv.foreach_set('vector', [0.3615, 0.01177, 0.3615, 0.04168, 0.3659, 0.08653, 0.3659, 0.04106, 0.3383, 0.05765, 0.3426, 0.04903, 0.3426, 0.04903, 0.3383, 0.05765, 0.1149, 0.01233, 0.1149, 0.1499, 0.07423, 0.1213, 0.07423, 0.04096, 0.3659, 0.0469, 0.3659, 0.1445, 0.3659, 0.1445, 0.3615, 0.04168, 0.00194, 0.01233, 0.1149, 0.01233, 0.07423, 0.04096, 0.00194, 0.04096, 0.3419, 0.134, 0.3478, 0.3211, 0.2181, 0.2914, 0.2266, 0.1292, 0.3659, 0.08653, 0.3659, 0.149, 0.3659, 0.149, 0.3659, 0.04106, 0.2357, 0.163, 0.2357, 0.003379, 0.3528, 0.0462, 0.3528, 0.1681, 0.3615, 0.04168, 0.3659, 0.1445, 0.3659, 0.149, 0.3659, 0.08653, 0.1852, 0.1481, 0.1852, 0.1481, 0.1852, 0.1481, 0.1852, 0.1481, 0.1852, 0.1481, 0.1852, 0.1481, 0.1852, 0.1481, 0.3477, 0.1317, 0.3477, 0.3133, 0.2991, 0.3133, 0.2991, 0.1317, 0.2991, 0.1317, 0.2991, 0.3133, 0.2647, 0.3204, 0.2575, 0.1377, 0.1806, 0.1051, 0.181, 0.08879, 0.1907, 0.08259, 0.23, 0.2924, 0.1413, 0.3457, 0.1413, 0.08964, 0.2584, 0.09741, 0.1975, 0.08959, 0.1999, 0.09423, 0.1806, 0.1051, 0.1907, 0.08259, 0.1852, 0.1481, 0.1852, 0.1481, 0.1852, 0.1481, 0.1852, 0.1481, 0.1389, 0.1728, 0.1389, 0.3503, 0.001858, 0.3503, 0.001858, 0.1728, 0.1806, 0.1051, 0.1729, 0.09631, 0.1758, 0.08978, 0.181, 0.08879, 0.1149, 0.1499, 0.00194, 0.1499, 0.00194, 0.1213, 0.07423, 0.1213, 0.07423, 0.04096, 0.07423, 0.1213, 0.00194, 0.1213, 0.00194, 0.04096])
me_cube_001.materials.append(mat_enemy)
me_cube_001.update()
arm_metarig = bpy.data.armatures.new('metarig')  # bones are not reproduced

# ---- objects
ob_metarig = bpy.data.objects.new('metarig', arm_metarig)
ob_cube = bpy.data.objects.new('Cube', me_cube)
ob_plane = bpy.data.objects.new('Plane', me_plane)
ob_cube_005 = bpy.data.objects.new('Cube.005', me_cube_002)
ob_cube_002 = bpy.data.objects.new('Cube.002', me_cube_004)
ob_cube_003 = bpy.data.objects.new('Cube.003', me_cube_005)
ob_cube_004 = bpy.data.objects.new('Cube.004', me_cube_006)
ob_cube_007 = bpy.data.objects.new('Cube.007', me_cube_007)
ob_cube_008 = bpy.data.objects.new('Cube.008', me_cube_008)
ob_cube_009 = bpy.data.objects.new('Cube.009', me_cube_009)
ob_cube_010 = bpy.data.objects.new('Cube.010', me_cube_010)
ob_cube_006 = bpy.data.objects.new('Cube.006', me_cube_001)

# ---- transforms, parenting, visibility, modifiers, constraints
ob_metarig.location = (0.0, 0.0, 0.0)
ob_metarig.show_in_front = True
ob_cube.parent = ob_metarig
ob_cube.location = (0.0, 0.0, 0.0)
_vg = ob_cube.vertex_groups.new(name='base')
_vg = ob_cube.vertex_groups.new(name='spine')
for _i, _w in zip([17, 23, 25, 27, 113, 125], [0.3181, 0.04796, 0.8514, 0.3287, 0.08733, 0.1232]): _vg.add([_i], _w, 'REPLACE')
_vg = ob_cube.vertex_groups.new(name='spine.001')
for _i, _w in zip([4, 6, 9, 10, 13, 14, 19, 21, 23, 24, 25, 26, 32, 33, 105, 115, 117, 118, 119, 122, 125, 126], [0.1411, 0.1319, 0.7461, 0.7561, 0.01462, 0.03662, 0.08175, 0.1352, 0.8346, 0.7908, 0.002486, 0.1026, 0.00587, 0.00791, 0.002997, 0.7753, 0.01282, 0.1346, 0.05628, 0.798, 0.02018, 0.1047]): _vg.add([_i], _w, 'REPLACE')
_vg = ob_cube.vertex_groups.new(name='spine.002')
for _i, _w in zip([4, 6, 9, 10, 19, 21, 23, 24, 31, 32, 33, 34, 37, 115, 117, 118, 122, 124, 126, 129, 138], [0.6011, 0.6104, 0.09765, 0.09313, 0.7853, 0.6313, 0.07462, 0.08307, 0.09816, 0.1226, 0.1345, 0.1046, 0.07987, 0.08755, 0.1435, 0.631, 0.08458, 0.1144, 0.7136, 0.002619, 0.008132]): _vg.add([_i], _w, 'REPLACE')
_vg = ob_cube.vertex_groups.new(name='spine.003')
for _i, _w in zip([4, 6, 19, 20, 21, 22, 31, 32, 33, 34, 35, 37, 72, 73, 74, 75, 76, 77, 78, 80, 116, 117, 118, 120, 121, 123, 124, 126, 129, 138, 139], [0.07044, 0.04841, 0.09411, 0.4993, 0.1637, 0.8433, 0.09353, 0.1275, 0.7269, 0.7691, 0.001507, 0.07895, 0.497, 0.4442, 0.7815, 0.9797, 0.1185, 0.1206, 0.1717, 0.01291, 0.02052, 0.4683, 0.112, 0.08038, 0.2316, 0.2342, 0.5565, 0.08126, 0.00806, 0.026, 0.07495]): _vg.add([_i], _w, 'REPLACE')
_vg = ob_cube.vertex_groups.new(name='spine.004')
for _i, _w in zip([20, 34, 72, 73, 74, 76, 77, 78, 80, 121, 123, 124, 139], [0.4257, 0.05111, 0.4506, 0.3616, 0.0293, 0.3017, 0.5007, 0.1392, 0.07267, 0.144, 0.1296, 0.006451, 0.0324]): _vg.add([_i], _w, 'REPLACE')
_vg = ob_cube.vertex_groups.new(name='spine.005')
for _i, _w in zip([72, 73, 74, 76, 77, 78, 79, 80], [0.0466, 0.02543, 0.02748, 0.5646, 0.3496, 0.6563, 0.9998, 0.8905]): _vg.add([_i], _w, 'REPLACE')
_vg = ob_cube.vertex_groups.new(name='spine.006')
_vg = ob_cube.vertex_groups.new(name='shoulder.L')
for _i, _w in zip([4, 5, 6, 20, 21, 22, 31, 32, 33, 34, 35, 36, 37, 73, 74, 77, 78, 116, 117, 118, 120, 121, 123, 124, 126, 129, 138, 139, 140, 141, 142, 143, 144, 145], [0.1443, 0.9683, 0.1372, 0.03005, 0.04503, 0.1305, 0.544, 0.6391, 0.09866, 0.04298, 0.7901, 0.9134, 0.5835, 0.1445, 0.138, 0.00389, 0.01345, 0.9572, 0.326, 0.09254, 0.9067, 0.5759, 0.5846, 0.216, 0.06142, 0.8169, 0.6954, 0.774, 0.0604, 0.07429, 0.07438, 0.04749, 0.03713, 0.06695]): _vg.add([_i], _w, 'REPLACE')
_vg = ob_cube.vertex_groups.new(name='upper_arm.L')
for _i, _w in zip([6, 31, 32, 35, 36, 37, 38, 39, 40, 41, 85, 86, 87, 88, 117, 121, 123, 124, 128, 129, 132, 134, 137, 138, 139, 140, 141, 142, 143, 144, 145], [0.04941, 0.2406, 0.07908, 0.167, 0.08778, 0.2377, 0.1035, 0.129, 0.09961, 0.1259, 0.9497, 0.9493, 0.9426, 0.9477, 0.002109, 8.95e-05, 0.004102, 0.06333, 0.1022, 0.1199, 0.9625, 0.9533, 0.09402, 0.2241, 0.1027, 0.9212, 0.9235, 0.9202, 0.9466, 0.9502, 0.9085]): _vg.add([_i], _w, 'REPLACE')
_vg = ob_cube.vertex_groups.new(name='forearm.L')
for _i, _w in zip([38, 39, 40, 41, 42, 43, 44, 45, 46, 47, 48, 49, 50, 51, 52, 53, 55, 56, 57, 85, 86, 87, 88, 97, 98, 99, 100, 127, 128, 130, 131, 132, 133, 134, 135, 136, 137], [0.8964, 0.8708, 0.9003, 0.8739, 0.9481, 0.864, 0.8901, 0.3773, 0.994, 0.9923, 0.9925, 0.9939, 0.08638, 0.1169, 0.114, 0.0684, 0.02983, 0.0139, 0.007327, 0.04852, 0.04871, 0.05651, 0.0511, 0.9655, 0.9892, 0.9916, 0.9977, 0.9816, 0.8977, 0.8052, 0.9957, 0.02319, 0.9972, 0.0429, 0.9615, 0.9921, 0.9059]): _vg.add([_i], _w, 'REPLACE')
_vg = ob_cube.vertex_groups.new(name='hand.L')
for _i, _w in zip([42, 43, 44, 45, 50, 51, 52, 53, 54, 55, 56, 57, 97, 130, 135], [0.05187, 0.136, 0.1099, 0.6227, 0.9136, 0.8831, 0.886, 0.9316, 0.978, 0.9601, 0.968, 0.9713, 0.01879, 0.1947, 0.02693]): _vg.add([_i], _w, 'REPLACE')
_vg = ob_cube.vertex_groups.new(name='shoulder.R')
_vg = ob_cube.vertex_groups.new(name='upper_arm.R')
_vg = ob_cube.vertex_groups.new(name='forearm.R')
_vg = ob_cube.vertex_groups.new(name='hand.R')
_vg = ob_cube.vertex_groups.new(name='pelvis.L')
for _i, _w in zip([10, 13, 14, 17, 18, 24, 26, 27, 28, 83, 105, 113, 115, 119], [0.07711, 0.05631, 0.7372, 0.3139, 0.2435, 0.07541, 0.6988, 0.3207, 0.3051, 0.05537, 0.3697, 0.04229, 0.0791, 0.7692]): _vg.add([_i], _w, 'REPLACE')
_vg = ob_cube.vertex_groups.new(name='pelvis.R')
for _i, _w in zip([17, 27, 113], [0.312, 0.3179, 0.0267]): _vg.add([_i], _w, 'REPLACE')
_vg = ob_cube.vertex_groups.new(name='thigh.L')
for _i, _w in zip([0, 1, 9, 10, 11, 12, 13, 14, 15, 16, 17, 18, 25, 26, 27, 28, 29, 30, 81, 82, 83, 84, 93, 94, 95, 96, 101, 102, 104, 105, 107, 108, 110, 112, 113, 114, 115, 119, 122, 125], [0.03001, 0.05549, 0.09374, 0.02406, 0.9019, 0.8927, 0.8864, 0.2096, 0.9042, 0.9058, 0.05537, 0.6985, 0.1021, 0.1765, 0.01404, 0.6304, 0.06938, 0.06857, 0.9799, 0.9353, 0.9391, 0.9683, 0.9628, 0.9617, 0.9726, 0.9783, 0.03139, 0.6511, 0.9728, 0.5936, 0.9419, 0.9433, 0.9103, 0.9714, 0.8161, 0.06566, 0.001565, 0.1633, 0.06851, 0.8171]): _vg.add([_i], _w, 'REPLACE')
_vg = ob_cube.vertex_groups.new(name='shin.L')
for _i, _w in zip([0, 1, 2, 3, 7, 8, 11, 12, 15, 16, 29, 30, 58, 60, 62, 63, 66, 68, 89, 90, 91, 92, 93, 94, 95, 101, 102, 103, 106, 107, 109, 110, 111, 112, 114], [0.9599, 0.9442, 0.8884, 0.8977, 0.8981, 0.9177, 0.09722, 0.1069, 0.09536, 0.094, 0.9302, 0.9309, 0.06502, 0.07376, 0.1179, 0.1367, 0.008593, 0.01437, 0.9888, 0.9869, 0.9923, 0.9849, 0.02105, 0.02543, 0.00327, 0.9592, 0.3489, 0.9944, 0.9333, 0.05834, 0.9313, 0.08875, 0.9899, 0.003075, 0.9339]): _vg.add([_i], _w, 'REPLACE')
_vg = ob_cube.vertex_groups.new(name='foot.L')
for _i, _w in zip([2, 3, 58, 60, 62, 63, 64, 65, 66, 67, 68, 69, 70, 71, 106], [0.09146, 0.07685, 0.7229, 0.714, 0.7005, 0.6855, 0.4926, 0.5061, 0.1959, 0.1342, 0.1777, 0.07911, 0.009556, 0.08906, 0.05242]): _vg.add([_i], _w, 'REPLACE')
_vg = ob_cube.vertex_groups.new(name='toe.L')
for _i, _w in zip([58, 60, 62, 63, 64, 65, 66, 67, 68, 69, 70, 71], [0.07801, 0.08431, 0.1752, 0.1749, 0.4862, 0.482, 0.7727, 0.8566, 0.7892, 0.9068, 0.9681, 0.9067]): _vg.add([_i], _w, 'REPLACE')
_vg = ob_cube.vertex_groups.new(name='heel.02.L')
for _i, _w in zip([7, 8, 58, 59, 60, 61, 109], [0.0894, 0.0652, 0.134, 0.9664, 0.1279, 0.9667, 0.06367]): _vg.add([_i], _w, 'REPLACE')
_vg = ob_cube.vertex_groups.new(name='thigh.R')
_vg = ob_cube.vertex_groups.new(name='shin.R')
_vg = ob_cube.vertex_groups.new(name='foot.R')
_vg = ob_cube.vertex_groups.new(name='toe.R')
_vg = ob_cube.vertex_groups.new(name='heel.02.R')
_m = ob_cube.modifiers.new('Mirror', 'MIRROR')
_m.use_clip = True
_m = ob_cube.modifiers.new('Armature', 'ARMATURE')
_m.object = ob_metarig
ob_plane.location = (0.0, 0.0, 0.0)
_m = ob_plane.modifiers.new('Subdivision', 'SUBSURF')
ob_cube_005.parent = ob_metarig
ob_cube_005.matrix_parent_inverse = Matrix(((-0.1208, 0.05316, 0.9913, -1.653), (-0.9883, -0.0998, -0.1151, -0.6219), (0.09281, -0.9936, 0.06459, 0.01547), (0.0, 0.0, -0.0, 1.0)))
ob_cube_005.location = (-0.798, 0.031, 1.567)
ob_cube_005.rotation_euler = (-1.571, 3.151e-07, 3.142)
ob_cube_002.parent = ob_metarig
ob_cube_002.matrix_parent_inverse = Matrix(((-0.1208, 0.05316, 0.9913, -1.653), (-0.9883, -0.0998, -0.1151, -0.6219), (0.09281, -0.9936, 0.06459, 0.01547), (0.0, 0.0, -0.0, 1.0)))
ob_cube_002.location = (-0.798, 0.031, 1.567)
ob_cube_002.rotation_euler = (-1.571, 3.151e-07, 3.142)
ob_cube_003.parent = ob_metarig
ob_cube_003.matrix_parent_inverse = Matrix(((-0.1208, 0.05316, 0.9913, -1.653), (-0.9883, -0.0998, -0.1151, -0.6219), (0.09281, -0.9936, 0.06459, 0.01547), (0.0, 0.0, -0.0, 1.0)))
ob_cube_003.location = (-0.798, 0.031, 1.567)
ob_cube_003.rotation_euler = (-1.571, 3.151e-07, 3.142)
ob_cube_004.parent = ob_metarig
ob_cube_004.matrix_parent_inverse = Matrix(((-0.1208, 0.05316, 0.9913, -1.653), (-0.9883, -0.0998, -0.1151, -0.6219), (0.09281, -0.9936, 0.06459, 0.01547), (0.0, 0.0, -0.0, 1.0)))
ob_cube_004.location = (-0.798, 0.031, 1.567)
ob_cube_004.rotation_euler = (-1.571, 3.151e-07, 3.142)
ob_cube_007.parent = ob_metarig
ob_cube_007.matrix_parent_inverse = Matrix(((-0.002638, -0.1118, 0.9937, -1.572), (-0.9766, 0.2142, 0.0215, -0.519), (-0.2153, -0.9704, -0.1097, 0.1577), (0.0, 0.0, -0.0, 1.0)))
ob_cube_007.location = (0.0, 0.0, 0.0)
ob_cube_008.parent = ob_metarig
ob_cube_008.matrix_parent_inverse = Matrix(((-0.002638, -0.1118, 0.9937, -1.572), (-0.9766, 0.2142, 0.0215, -0.519), (-0.2153, -0.9704, -0.1097, 0.1577), (0.0, 0.0, -0.0, 1.0)))
ob_cube_008.location = (0.0, 0.0, 0.0)
ob_cube_009.parent = ob_metarig
ob_cube_009.matrix_parent_inverse = Matrix(((-0.002638, -0.1118, 0.9937, -1.572), (-0.9766, 0.2142, 0.0215, -0.519), (-0.2153, -0.9704, -0.1097, 0.1577), (0.0, 0.0, -0.0, 1.0)))
ob_cube_009.location = (7.105e-15, -4.263e-14, 0.0)
ob_cube_010.parent = ob_metarig
ob_cube_010.matrix_parent_inverse = Matrix(((-0.002638, -0.1118, 0.9937, -1.572), (-0.9766, 0.2142, 0.0215, -0.519), (-0.2153, -0.9704, -0.1097, 0.1577), (0.0, 0.0, -0.0, 1.0)))
ob_cube_010.location = (7.105e-15, -1.421e-14, 0.0)
ob_cube_006.parent = ob_metarig
ob_cube_006.matrix_parent_inverse = Matrix(((1.0, -0.0, 0.0, -0.0), (-1.421e-14, 5.96e-08, 1.0, -1.98), (-1.421e-14, -1.0, 0.0, -0.0247), (0.0, 0.0, -0.0, 1.0)))
ob_cube_006.location = (0.0, 0.0, 0.0)
_m = ob_cube_006.modifiers.new('Mirror', 'MIRROR')

# ---- collection membership
col_collection.objects.link(ob_metarig)
col_collection.objects.link(ob_cube)
col_collection.objects.link(ob_plane)
col_collection.objects.link(ob_cube_005)
col_collection.objects.link(ob_cube_002)
col_collection.objects.link(ob_cube_003)
col_collection.objects.link(ob_cube_004)
col_collection.objects.link(ob_cube_007)
col_collection.objects.link(ob_cube_008)
col_collection.objects.link(ob_cube_009)
col_collection.objects.link(ob_cube_010)
col_collection.objects.link(ob_cube_006)

# ---- scene / render settings (as saved in the file)
scene.frame_start = 1; scene.frame_end = 250; scene.frame_set(1)
scene.render.engine = 'BLENDER_EEVEE_NEXT'
scene.render.bake_bias = 0.0
scene.render.bake_samples = 0
scene.cycles.sampling_pattern = 'TABULATED_SOBOL'
scene.eevee.use_volume_custom_range = False
bpy.context.view_layer.update()

# ---- added for rendering (the .blend has no active camera and no usable light): camera, sun
cam_auto = bpy.data.cameras.new('AutoCamera')
cam_auto.lens = 50.0
cam_auto.sensor_width = 36.0
cam_auto.clip_end = 1000.0
ob_auto_camera = bpy.data.objects.new('AutoCamera', cam_auto)
scene.collection.objects.link(ob_auto_camera)
ob_auto_camera.location = (2.47431, -3.28974, 3.15896)
ob_auto_camera.rotation_euler = (1.09748, -7.21219e-08, 0.694738)
scene.camera = ob_auto_camera
light_auto_sun = bpy.data.lights.new('AutoSun', 'SUN')
light_auto_sun.energy = 3.0
light_auto_sun.angle = 0.0523599
ob_auto_sun = bpy.data.objects.new('AutoSun', light_auto_sun)
scene.collection.objects.link(ob_auto_sun)
ob_auto_sun.rotation_euler = (0.872665, 0.174533, 0.523599)
bpy.context.view_layer.update()
